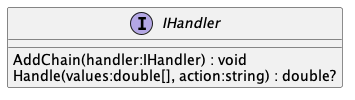

The diagram above was rendered by PlantUML. Its source (embedded in the PNG):
@startuml
interface IHandler {
    AddChain(handler:IHandler) : void
    Handle(values:double[], action:string) : double?
}
@enduml